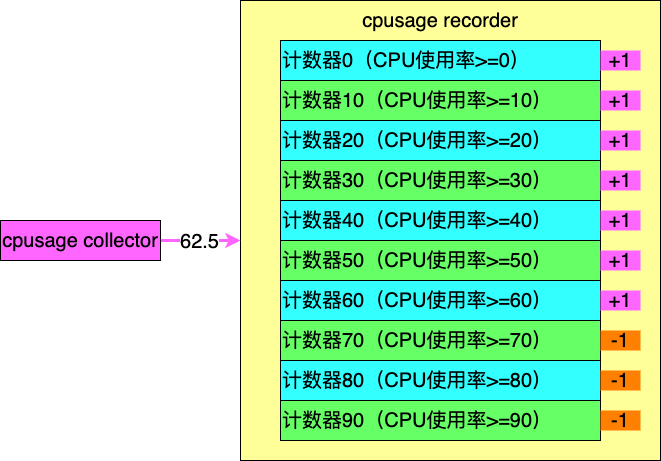

The diagram above was exported from draw.io. Its source (the exported page's mxGraphModel, read from the mxfile embedded in the PNG):
<mxGraphModel dx="1186" dy="643" grid="1" gridSize="10" guides="1" tooltips="1" connect="1" arrows="1" fold="1" page="1" pageScale="1" pageWidth="827" pageHeight="1169" math="0" shadow="0">
  <root>
    <mxCell id="0" />
    <mxCell id="1" parent="0" />
    <mxCell id="uu-9Jpyfna_10JPOV9J_-16" value="" style="rounded=0;whiteSpace=wrap;html=1;fontSize=20;align=left;fillColor=#FFFF99;" vertex="1" parent="1">
      <mxGeometry x="320" y="80" width="420" height="460" as="geometry" />
    </mxCell>
    <mxCell id="uu-9Jpyfna_10JPOV9J_-6" value="计数器0（CPU使用率&amp;gt;=0）" style="rounded=0;whiteSpace=wrap;html=1;fontSize=20;align=left;fillColor=#33FFFF;" vertex="1" parent="1">
      <mxGeometry x="360" y="120" width="320" height="40" as="geometry" />
    </mxCell>
    <mxCell id="uu-9Jpyfna_10JPOV9J_-7" value="计数器10（CPU使用率&amp;gt;=10）" style="rounded=0;whiteSpace=wrap;html=1;fontSize=20;align=left;fillColor=#66FF66;" vertex="1" parent="1">
      <mxGeometry x="360" y="160" width="320" height="40" as="geometry" />
    </mxCell>
    <mxCell id="uu-9Jpyfna_10JPOV9J_-8" value="计数器20（CPU使用率&amp;gt;=20）" style="rounded=0;whiteSpace=wrap;html=1;fontSize=20;align=left;fillColor=#33FFFF;" vertex="1" parent="1">
      <mxGeometry x="360" y="200" width="320" height="40" as="geometry" />
    </mxCell>
    <mxCell id="uu-9Jpyfna_10JPOV9J_-9" value="计数器30（CPU使用率&amp;gt;=30）" style="rounded=0;whiteSpace=wrap;html=1;fontSize=20;align=left;fillColor=#66FF66;" vertex="1" parent="1">
      <mxGeometry x="360" y="240" width="320" height="40" as="geometry" />
    </mxCell>
    <mxCell id="uu-9Jpyfna_10JPOV9J_-10" value="计数器40（CPU使用率&amp;gt;=40）" style="rounded=0;whiteSpace=wrap;html=1;fontSize=20;align=left;fillColor=#33FFFF;" vertex="1" parent="1">
      <mxGeometry x="360" y="280" width="320" height="40" as="geometry" />
    </mxCell>
    <mxCell id="uu-9Jpyfna_10JPOV9J_-11" value="计数器50（CPU使用率&amp;gt;=50）" style="rounded=0;whiteSpace=wrap;html=1;fontSize=20;align=left;fillColor=#66FF66;" vertex="1" parent="1">
      <mxGeometry x="360" y="320" width="320" height="40" as="geometry" />
    </mxCell>
    <mxCell id="uu-9Jpyfna_10JPOV9J_-12" value="计数器60（CPU使用率&amp;gt;=60）" style="rounded=0;whiteSpace=wrap;html=1;fontSize=20;align=left;fillColor=#33FFFF;" vertex="1" parent="1">
      <mxGeometry x="360" y="360" width="320" height="40" as="geometry" />
    </mxCell>
    <mxCell id="uu-9Jpyfna_10JPOV9J_-13" value="计数器70（CPU使用率&amp;gt;=70）" style="rounded=0;whiteSpace=wrap;html=1;fontSize=20;align=left;fillColor=#66FF66;" vertex="1" parent="1">
      <mxGeometry x="360" y="400" width="320" height="40" as="geometry" />
    </mxCell>
    <mxCell id="uu-9Jpyfna_10JPOV9J_-14" value="计数器80（CPU使用率&amp;gt;=80）" style="rounded=0;whiteSpace=wrap;html=1;fontSize=20;align=left;fillColor=#33FFFF;" vertex="1" parent="1">
      <mxGeometry x="360" y="440" width="320" height="40" as="geometry" />
    </mxCell>
    <mxCell id="uu-9Jpyfna_10JPOV9J_-15" value="计数器90（CPU使用率&amp;gt;=90）" style="rounded=0;whiteSpace=wrap;html=1;fontSize=20;align=left;fillColor=#66FF66;" vertex="1" parent="1">
      <mxGeometry x="360" y="480" width="320" height="40" as="geometry" />
    </mxCell>
    <mxCell id="uu-9Jpyfna_10JPOV9J_-17" value="cpusage recorder" style="text;html=1;strokeColor=none;fillColor=none;align=center;verticalAlign=middle;whiteSpace=wrap;rounded=0;fontSize=20;" vertex="1" parent="1">
      <mxGeometry x="440" y="90" width="160" height="20" as="geometry" />
    </mxCell>
    <mxCell id="uu-9Jpyfna_10JPOV9J_-19" style="edgeStyle=orthogonalEdgeStyle;rounded=0;orthogonalLoop=1;jettySize=auto;html=1;entryX=0;entryY=0.5;entryDx=0;entryDy=0;fontSize=20;strokeWidth=3;strokeColor=#FF66FF;" edge="1" parent="1" source="uu-9Jpyfna_10JPOV9J_-18">
      <mxGeometry relative="1" as="geometry">
        <mxPoint x="320" y="320" as="targetPoint" />
      </mxGeometry>
    </mxCell>
    <mxCell id="uu-9Jpyfna_10JPOV9J_-20" value="62.5" style="edgeLabel;html=1;align=center;verticalAlign=middle;resizable=0;points=[];fontSize=20;" vertex="1" connectable="0" parent="uu-9Jpyfna_10JPOV9J_-19">
      <mxGeometry x="0.1" y="1" relative="1" as="geometry">
        <mxPoint x="-6" y="1" as="offset" />
      </mxGeometry>
    </mxCell>
    <mxCell id="uu-9Jpyfna_10JPOV9J_-18" value="cpusage collector" style="rounded=0;whiteSpace=wrap;html=1;fontSize=20;align=center;fillColor=#FF66FF;" vertex="1" parent="1">
      <mxGeometry x="80" y="300" width="160" height="40" as="geometry" />
    </mxCell>
    <mxCell id="uu-9Jpyfna_10JPOV9J_-21" value="+1" style="text;html=1;strokeColor=none;align=center;verticalAlign=middle;whiteSpace=wrap;rounded=0;fontSize=20;fillColor=#FF66FF;" vertex="1" parent="1">
      <mxGeometry x="680" y="130" width="40" height="20" as="geometry" />
    </mxCell>
    <mxCell id="uu-9Jpyfna_10JPOV9J_-22" value="+1" style="text;html=1;strokeColor=none;align=center;verticalAlign=middle;whiteSpace=wrap;rounded=0;fontSize=20;fillColor=#FF66FF;" vertex="1" parent="1">
      <mxGeometry x="680" y="170" width="40" height="20" as="geometry" />
    </mxCell>
    <mxCell id="uu-9Jpyfna_10JPOV9J_-23" value="+1" style="text;html=1;strokeColor=none;align=center;verticalAlign=middle;whiteSpace=wrap;rounded=0;fontSize=20;fillColor=#FF66FF;" vertex="1" parent="1">
      <mxGeometry x="680" y="210" width="40" height="20" as="geometry" />
    </mxCell>
    <mxCell id="uu-9Jpyfna_10JPOV9J_-24" value="+1" style="text;html=1;strokeColor=none;align=center;verticalAlign=middle;whiteSpace=wrap;rounded=0;fontSize=20;fillColor=#FF66FF;" vertex="1" parent="1">
      <mxGeometry x="680" y="250" width="40" height="20" as="geometry" />
    </mxCell>
    <mxCell id="uu-9Jpyfna_10JPOV9J_-25" value="+1" style="text;html=1;strokeColor=none;align=center;verticalAlign=middle;whiteSpace=wrap;rounded=0;fontSize=20;fillColor=#FF66FF;" vertex="1" parent="1">
      <mxGeometry x="680" y="290" width="40" height="20" as="geometry" />
    </mxCell>
    <mxCell id="uu-9Jpyfna_10JPOV9J_-26" value="+1" style="text;html=1;strokeColor=none;align=center;verticalAlign=middle;whiteSpace=wrap;rounded=0;fontSize=20;fillColor=#FF66FF;" vertex="1" parent="1">
      <mxGeometry x="680" y="330" width="40" height="20" as="geometry" />
    </mxCell>
    <mxCell id="uu-9Jpyfna_10JPOV9J_-27" value="+1" style="text;html=1;strokeColor=none;align=center;verticalAlign=middle;whiteSpace=wrap;rounded=0;fontSize=20;fillColor=#FF66FF;" vertex="1" parent="1">
      <mxGeometry x="680" y="370" width="40" height="20" as="geometry" />
    </mxCell>
    <mxCell id="uu-9Jpyfna_10JPOV9J_-28" value="-1" style="text;html=1;strokeColor=none;align=center;verticalAlign=middle;whiteSpace=wrap;rounded=0;fontSize=20;fillColor=#FF8000;" vertex="1" parent="1">
      <mxGeometry x="680" y="410" width="40" height="20" as="geometry" />
    </mxCell>
    <mxCell id="uu-9Jpyfna_10JPOV9J_-29" value="-1" style="text;html=1;strokeColor=none;align=center;verticalAlign=middle;whiteSpace=wrap;rounded=0;fontSize=20;fillColor=#FF8000;" vertex="1" parent="1">
      <mxGeometry x="680" y="450" width="40" height="20" as="geometry" />
    </mxCell>
    <mxCell id="uu-9Jpyfna_10JPOV9J_-30" value="-1" style="text;html=1;strokeColor=none;align=center;verticalAlign=middle;whiteSpace=wrap;rounded=0;fontSize=20;fillColor=#FF8000;" vertex="1" parent="1">
      <mxGeometry x="680" y="490" width="40" height="20" as="geometry" />
    </mxCell>
  </root>
</mxGraphModel>